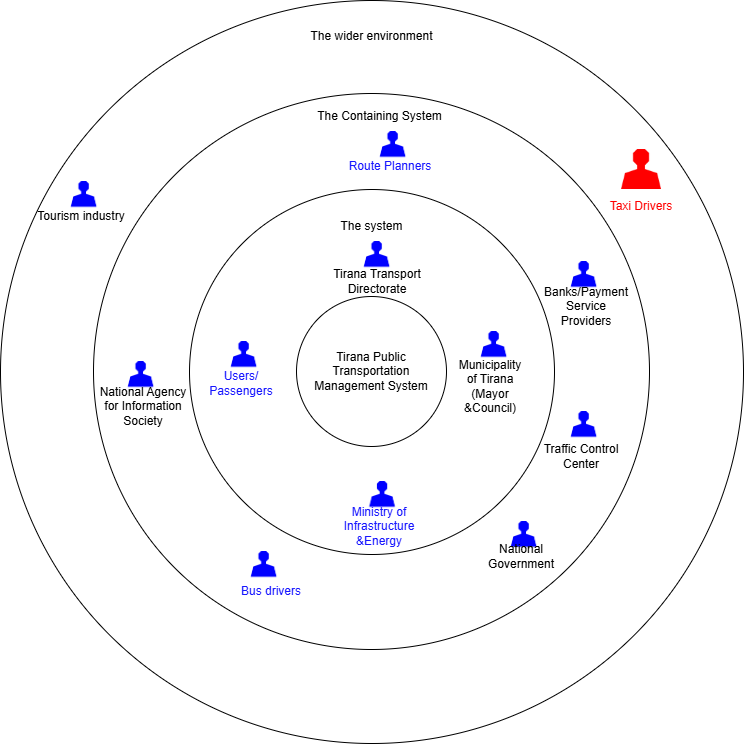

The diagram above was exported from draw.io. Its source (the exported page's mxGraphModel, read from the mxfile embedded in the PNG):
<mxGraphModel dx="1233" dy="452" grid="1" gridSize="10" guides="1" tooltips="1" connect="1" arrows="1" fold="1" page="1" pageScale="1" pageWidth="850" pageHeight="1100" background="#ffffff" math="0" shadow="0">
  <root>
    <mxCell id="0" />
    <mxCell id="1" parent="0" />
    <mxCell id="HMb31HJHfEFVAz0EhUGw-8" value="" style="ellipse;whiteSpace=wrap;html=1;aspect=fixed;fontColor=light-dark(#ff0a0a, #ededed);" parent="1" vertex="1">
      <mxGeometry x="54" y="179" width="743" height="743" as="geometry" />
    </mxCell>
    <mxCell id="HMb31HJHfEFVAz0EhUGw-5" value="" style="ellipse;whiteSpace=wrap;html=1;aspect=fixed;" parent="1" vertex="1">
      <mxGeometry x="147" y="272" width="556" height="556" as="geometry" />
    </mxCell>
    <mxCell id="HMb31HJHfEFVAz0EhUGw-3" value="" style="ellipse;whiteSpace=wrap;html=1;aspect=fixed;" parent="1" vertex="1">
      <mxGeometry x="243" y="368" width="365" height="365" as="geometry" />
    </mxCell>
    <mxCell id="HMb31HJHfEFVAz0EhUGw-2" value="Tirana Public Transportation Management System" style="ellipse;whiteSpace=wrap;html=1;aspect=fixed;" parent="1" vertex="1">
      <mxGeometry x="350" y="475" width="150" height="150" as="geometry" />
    </mxCell>
    <mxCell id="HMb31HJHfEFVAz0EhUGw-4" value="The system" style="text;html=1;align=center;verticalAlign=middle;whiteSpace=wrap;rounded=0;" parent="1" vertex="1">
      <mxGeometry x="383" y="390" width="85" height="30" as="geometry" />
    </mxCell>
    <mxCell id="HMb31HJHfEFVAz0EhUGw-7" value="The Containing System" style="text;html=1;align=center;verticalAlign=middle;whiteSpace=wrap;rounded=0;" parent="1" vertex="1">
      <mxGeometry x="369.94" y="280" width="127" height="30" as="geometry" />
    </mxCell>
    <mxCell id="HMb31HJHfEFVAz0EhUGw-9" value="The wider environment" style="text;html=1;align=center;verticalAlign=middle;whiteSpace=wrap;rounded=0;" parent="1" vertex="1">
      <mxGeometry x="362" y="200" width="127" height="30" as="geometry" />
    </mxCell>
    <mxCell id="HMb31HJHfEFVAz0EhUGw-12" value="" style="group" parent="1" vertex="1" connectable="0">
      <mxGeometry x="383" y="420" width="99" height="55" as="geometry" />
    </mxCell>
    <mxCell id="HMb31HJHfEFVAz0EhUGw-10" value="" style="shape=image;verticalLabelPosition=bottom;labelBackgroundColor=default;verticalAlign=top;aspect=fixed;imageAspect=0;image=data:image/png,(base64 omitted: 1560 chars);clipPath=inset(0% 0.5% 42.86% 0.5%);" parent="HMb31HJHfEFVAz0EhUGw-12" vertex="1">
      <mxGeometry x="27" width="46.88" height="30" as="geometry" />
    </mxCell>
    <mxCell id="7z-np0i1j8jmMPwStic1-2" value="Tirana Transport Directorate" style="text;html=1;align=center;verticalAlign=middle;whiteSpace=wrap;rounded=0;" vertex="1" parent="HMb31HJHfEFVAz0EhUGw-12">
      <mxGeometry x="-3" y="25" width="102" height="30" as="geometry" />
    </mxCell>
    <mxCell id="HMb31HJHfEFVAz0EhUGw-13" value="" style="group" parent="1" vertex="1" connectable="0">
      <mxGeometry x="250" y="520" width="90" height="50" as="geometry" />
    </mxCell>
    <mxCell id="M9tHLJVl8uaTc2xFrad_-3" value="" style="group" parent="HMb31HJHfEFVAz0EhUGw-13" vertex="1" connectable="0">
      <mxGeometry width="90" height="50" as="geometry" />
    </mxCell>
    <mxCell id="HMb31HJHfEFVAz0EhUGw-14" value="" style="shape=image;verticalLabelPosition=bottom;labelBackgroundColor=default;verticalAlign=top;aspect=fixed;imageAspect=0;image=data:image/png,(base64 omitted: 1560 chars);clipPath=inset(0% 0.5% 42.86% 0.5%);" parent="M9tHLJVl8uaTc2xFrad_-3" vertex="1">
      <mxGeometry x="27" width="46.88" height="30" as="geometry" />
    </mxCell>
    <mxCell id="HMb31HJHfEFVAz0EhUGw-15" value="&lt;div&gt;&lt;font style=&quot;color: rgb(23, 22, 255);&quot;&gt;&lt;br&gt;&lt;/font&gt;&lt;/div&gt;&lt;font style=&quot;color: rgb(23, 22, 255);&quot;&gt;Users/&lt;/font&gt;&lt;div&gt;&lt;font style=&quot;color: rgb(23, 22, 255);&quot;&gt;Passengers&lt;/font&gt;&lt;/div&gt;" style="text;html=1;align=center;verticalAlign=middle;whiteSpace=wrap;rounded=0;" parent="M9tHLJVl8uaTc2xFrad_-3" vertex="1">
      <mxGeometry y="20" width="90" height="30" as="geometry" />
    </mxCell>
    <mxCell id="M9tHLJVl8uaTc2xFrad_-4" value="" style="group" parent="1" vertex="1" connectable="0">
      <mxGeometry x="388.44" y="660" width="90" height="50" as="geometry" />
    </mxCell>
    <mxCell id="M9tHLJVl8uaTc2xFrad_-5" value="" style="group" parent="M9tHLJVl8uaTc2xFrad_-4" vertex="1" connectable="0">
      <mxGeometry width="90" height="50" as="geometry" />
    </mxCell>
    <mxCell id="M9tHLJVl8uaTc2xFrad_-6" value="" style="shape=image;verticalLabelPosition=bottom;labelBackgroundColor=default;verticalAlign=top;aspect=fixed;imageAspect=0;image=data:image/png,(base64 omitted: 1560 chars);clipPath=inset(0% 0.5% 42.86% 0.5%);" parent="M9tHLJVl8uaTc2xFrad_-5" vertex="1">
      <mxGeometry x="27" width="46.88" height="30" as="geometry" />
    </mxCell>
    <mxCell id="M9tHLJVl8uaTc2xFrad_-8" value="" style="group" parent="1" vertex="1" connectable="0">
      <mxGeometry x="500" y="510" width="90" height="60" as="geometry" />
    </mxCell>
    <mxCell id="M9tHLJVl8uaTc2xFrad_-9" value="" style="group" parent="M9tHLJVl8uaTc2xFrad_-8" vertex="1" connectable="0">
      <mxGeometry width="90" height="60" as="geometry" />
    </mxCell>
    <mxCell id="M9tHLJVl8uaTc2xFrad_-10" value="" style="shape=image;verticalLabelPosition=bottom;labelBackgroundColor=default;verticalAlign=top;aspect=fixed;imageAspect=0;image=data:image/png,(base64 omitted: 1560 chars);clipPath=inset(0% 0.5% 42.86% 0.5%);" parent="M9tHLJVl8uaTc2xFrad_-9" vertex="1">
      <mxGeometry x="27" width="46.88" height="30" as="geometry" />
    </mxCell>
    <mxCell id="M9tHLJVl8uaTc2xFrad_-11" value="&lt;span style=&quot;padding: 0px; margin: 0px; color: rgba(0, 0, 0, 0); position: absolute; white-space: pre; cursor: text; transform-origin: 0% 0%; text-align: start; background-color: rgb(255, 255, 255); left: 44.8px; top: 537.81px; font-size: 14.72px; font-family: sans-serif; transform: scaleX(0.95548);&quot; dir=&quot;ltr&quot; role=&quot;presentation&quot;&gt;&lt;br&gt;&lt;/span&gt;" style="text;html=1;align=center;verticalAlign=middle;whiteSpace=wrap;rounded=0;" parent="M9tHLJVl8uaTc2xFrad_-9" vertex="1">
      <mxGeometry y="20" width="90" height="30" as="geometry" />
    </mxCell>
    <mxCell id="7z-np0i1j8jmMPwStic1-1" value="Municipality of Tirana (Mayor &amp;amp;Council)" style="text;html=1;align=center;verticalAlign=middle;whiteSpace=wrap;rounded=0;" vertex="1" parent="M9tHLJVl8uaTc2xFrad_-9">
      <mxGeometry x="13.879999999999999" y="40" width="60" height="30" as="geometry" />
    </mxCell>
    <mxCell id="M9tHLJVl8uaTc2xFrad_-12" value="" style="group" parent="1" vertex="1" connectable="0">
      <mxGeometry x="399" y="310" width="90" height="50" as="geometry" />
    </mxCell>
    <mxCell id="M9tHLJVl8uaTc2xFrad_-13" value="" style="shape=image;verticalLabelPosition=bottom;labelBackgroundColor=default;verticalAlign=top;aspect=fixed;imageAspect=0;image=data:image/png,(base64 omitted: 1560 chars);clipPath=inset(0% 0.5% 42.86% 0.5%);" parent="M9tHLJVl8uaTc2xFrad_-12" vertex="1">
      <mxGeometry x="27" width="46.88" height="30" as="geometry" />
    </mxCell>
    <mxCell id="M9tHLJVl8uaTc2xFrad_-14" value="&lt;font style=&quot;color: rgb(23, 22, 255);&quot;&gt;Route Planners&lt;/font&gt;" style="text;html=1;align=center;verticalAlign=middle;whiteSpace=wrap;rounded=0;" parent="M9tHLJVl8uaTc2xFrad_-12" vertex="1">
      <mxGeometry y="20" width="90" height="30" as="geometry" />
    </mxCell>
    <mxCell id="M9tHLJVl8uaTc2xFrad_-16" value="" style="group" parent="1" vertex="1" connectable="0">
      <mxGeometry x="147" y="540" width="90" height="50" as="geometry" />
    </mxCell>
    <mxCell id="M9tHLJVl8uaTc2xFrad_-17" value="" style="shape=image;verticalLabelPosition=bottom;labelBackgroundColor=default;verticalAlign=top;aspect=fixed;imageAspect=0;image=data:image/png,(base64 omitted: 1560 chars);clipPath=inset(0% 0.5% 42.86% 0.5%);" parent="M9tHLJVl8uaTc2xFrad_-16" vertex="1">
      <mxGeometry x="27" width="46.88" height="30" as="geometry" />
    </mxCell>
    <mxCell id="M9tHLJVl8uaTc2xFrad_-20" value="" style="group" parent="1" vertex="1" connectable="0">
      <mxGeometry x="270" y="730" width="110" height="50" as="geometry" />
    </mxCell>
    <mxCell id="M9tHLJVl8uaTc2xFrad_-21" value="" style="shape=image;verticalLabelPosition=bottom;labelBackgroundColor=default;verticalAlign=top;aspect=fixed;imageAspect=0;image=data:image/png,(base64 omitted: 1560 chars);clipPath=inset(0% 0.5% 42.86% 0.5%);" parent="M9tHLJVl8uaTc2xFrad_-20" vertex="1">
      <mxGeometry x="27" width="46.88" height="30" as="geometry" />
    </mxCell>
    <mxCell id="M9tHLJVl8uaTc2xFrad_-22" value="&lt;font color=&quot;#1716ff&quot;&gt;Bus drivers&lt;/font&gt;" style="text;html=1;align=center;verticalAlign=middle;whiteSpace=wrap;rounded=0;" parent="M9tHLJVl8uaTc2xFrad_-20" vertex="1">
      <mxGeometry y="30" width="110" height="20" as="geometry" />
    </mxCell>
    <mxCell id="M9tHLJVl8uaTc2xFrad_-23" value="" style="group" parent="1" vertex="1" connectable="0">
      <mxGeometry x="590" y="440" width="90" height="50" as="geometry" />
    </mxCell>
    <mxCell id="M9tHLJVl8uaTc2xFrad_-24" value="" style="shape=image;verticalLabelPosition=bottom;labelBackgroundColor=default;verticalAlign=top;aspect=fixed;imageAspect=0;image=data:image/png,(base64 omitted: 1560 chars);clipPath=inset(0% 0.5% 42.86% 0.5%);" parent="M9tHLJVl8uaTc2xFrad_-23" vertex="1">
      <mxGeometry x="27" width="46.88" height="30" as="geometry" />
    </mxCell>
    <mxCell id="M9tHLJVl8uaTc2xFrad_-25" value="Banks/Payment Service Providers" style="text;html=1;align=center;verticalAlign=middle;whiteSpace=wrap;rounded=0;" parent="M9tHLJVl8uaTc2xFrad_-23" vertex="1">
      <mxGeometry x="5.44" y="30" width="90" height="30" as="geometry" />
    </mxCell>
    <mxCell id="M9tHLJVl8uaTc2xFrad_-27" value="" style="group" parent="1" vertex="1" connectable="0">
      <mxGeometry x="590" y="590" width="90" height="50" as="geometry" />
    </mxCell>
    <mxCell id="M9tHLJVl8uaTc2xFrad_-28" value="" style="shape=image;verticalLabelPosition=bottom;labelBackgroundColor=default;verticalAlign=top;aspect=fixed;imageAspect=0;image=data:image/png,(base64 omitted: 1560 chars);clipPath=inset(0% 0.5% 42.86% 0.5%);" parent="M9tHLJVl8uaTc2xFrad_-27" vertex="1">
      <mxGeometry x="27" width="46.88" height="30" as="geometry" />
    </mxCell>
    <mxCell id="M9tHLJVl8uaTc2xFrad_-29" value="Traffic Control Center" style="text;html=1;align=center;verticalAlign=middle;whiteSpace=wrap;rounded=0;" parent="M9tHLJVl8uaTc2xFrad_-27" vertex="1">
      <mxGeometry y="30" width="90" height="30" as="geometry" />
    </mxCell>
    <mxCell id="M9tHLJVl8uaTc2xFrad_-35" value="" style="group" parent="1" vertex="1" connectable="0">
      <mxGeometry x="90" y="360" width="90" height="50" as="geometry" />
    </mxCell>
    <mxCell id="M9tHLJVl8uaTc2xFrad_-36" value="" style="shape=image;verticalLabelPosition=bottom;labelBackgroundColor=default;verticalAlign=top;aspect=fixed;imageAspect=0;image=data:image/png,(base64 omitted: 1560 chars);clipPath=inset(0% 0.5% 42.86% 0.5%);" parent="M9tHLJVl8uaTc2xFrad_-35" vertex="1">
      <mxGeometry x="27" width="46.88" height="30" as="geometry" />
    </mxCell>
    <mxCell id="M9tHLJVl8uaTc2xFrad_-37" value="&lt;div&gt;Tourism industry&lt;/div&gt;" style="text;html=1;align=center;verticalAlign=middle;whiteSpace=wrap;rounded=0;" parent="M9tHLJVl8uaTc2xFrad_-35" vertex="1">
      <mxGeometry y="20" width="90" height="30" as="geometry" />
    </mxCell>
    <mxCell id="M9tHLJVl8uaTc2xFrad_-38" value="" style="group" parent="1" vertex="1" connectable="0">
      <mxGeometry x="530" y="700" width="90" height="50" as="geometry" />
    </mxCell>
    <mxCell id="M9tHLJVl8uaTc2xFrad_-39" value="" style="shape=image;verticalLabelPosition=bottom;labelBackgroundColor=default;verticalAlign=top;aspect=fixed;imageAspect=0;image=data:image/png,(base64 omitted: 1560 chars);clipPath=inset(0% 0.5% 42.86% 0.5%);" parent="M9tHLJVl8uaTc2xFrad_-38" vertex="1">
      <mxGeometry x="27" width="46.88" height="30" as="geometry" />
    </mxCell>
    <mxCell id="M9tHLJVl8uaTc2xFrad_-40" value="&lt;div&gt;National Government&lt;/div&gt;" style="text;html=1;align=center;verticalAlign=middle;whiteSpace=wrap;rounded=0;" parent="M9tHLJVl8uaTc2xFrad_-38" vertex="1">
      <mxGeometry y="20" width="90" height="30" as="geometry" />
    </mxCell>
    <mxCell id="M9tHLJVl8uaTc2xFrad_-41" value="" style="group" parent="1" vertex="1" connectable="0">
      <mxGeometry x="650" y="350" width="90" height="50" as="geometry" />
    </mxCell>
    <mxCell id="M9tHLJVl8uaTc2xFrad_-43" value="&lt;div&gt;&lt;font style=&quot;color: light-dark(rgb(255, 0, 0), rgb(237, 237, 237));&quot;&gt;Taxi Drivers&lt;/font&gt;&lt;/div&gt;" style="text;html=1;align=center;verticalAlign=middle;whiteSpace=wrap;rounded=0;" parent="M9tHLJVl8uaTc2xFrad_-41" vertex="1">
      <mxGeometry y="20" width="90" height="30" as="geometry" />
    </mxCell>
    <mxCell id="M9tHLJVl8uaTc2xFrad_-45" value="" style="shape=image;verticalLabelPosition=bottom;labelBackgroundColor=default;verticalAlign=top;aspect=fixed;imageAspect=0;image=data:image/png,(base64 omitted: 644 chars);" parent="1" vertex="1">
      <mxGeometry x="675" y="328" width="40" height="40" as="geometry" />
    </mxCell>
    <mxCell id="M9tHLJVl8uaTc2xFrad_-7" value="&lt;font color=&quot;#1716ff&quot;&gt;Ministry of Infrastructure &amp;amp;Energy&lt;/font&gt;" style="text;html=1;align=center;verticalAlign=middle;whiteSpace=wrap;rounded=0;" parent="1" vertex="1">
      <mxGeometry x="388.44" y="690" width="90" height="30" as="geometry" />
    </mxCell>
    <mxCell id="M9tHLJVl8uaTc2xFrad_-18" value="National Agency for Information Society" style="text;html=1;align=center;verticalAlign=middle;whiteSpace=wrap;rounded=0;" parent="1" vertex="1">
      <mxGeometry x="152.44" y="570" width="90" height="30" as="geometry" />
    </mxCell>
  </root>
</mxGraphModel>